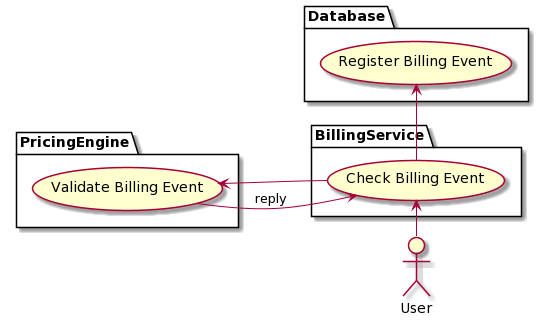

The diagram above was rendered by PlantUML. Its source (embedded in the PNG):
@startuml
left to right direction
actor User as usr
package Database{
  usecase "Register Billing Event" as rbe
}
package BillingService {
  usecase "Check Billing Event" as check
}
package PricingEngine {
  usecase "Validate Billing Event" as validate
}
usr -> check
check -> validate
validate --> check : reply
check -> rbe
@enduml